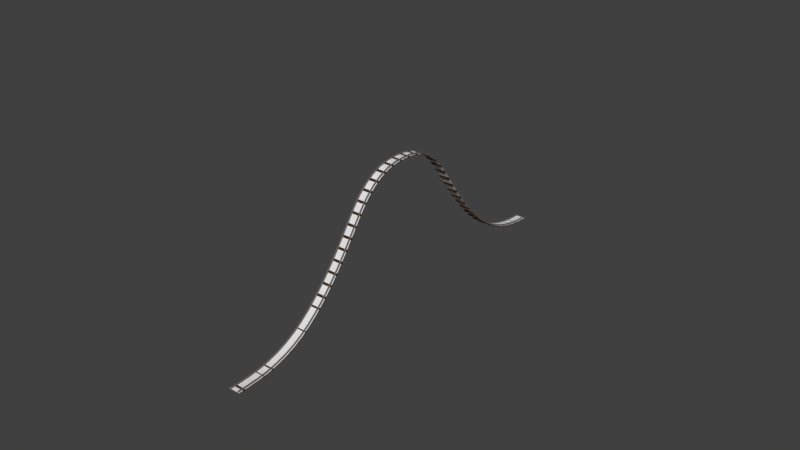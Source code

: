 # Source: start_hill_h_20m.blend  (saved by Blender 2.79.0; exported with 4.5.12 LTS)
import bpy
from mathutils import Matrix  # noqa: F401  (used for matrix-valued properties, if any)

bpy.ops.wm.read_factory_settings(use_empty=True)
scene = bpy.context.scene
scene.name = 'Scene'

# ---- collections
col_collection_1 = bpy.data.collections.new('Collection 1'); scene.collection.children.link(col_collection_1)

# ---- materials (node trees are filled in below, after node groups)
mat_wood = bpy.data.materials.new('wood')
mat_wood.alpha_threshold = 0.0
mat_wood.use_transparent_shadow = False
mat_wood.diffuse_color = (0.04955, 0.02472, 0.01089, 1.0)
mat_wood.roughness = 0.5
mat_wood.specular_intensity = 0.2322
mat_metal = bpy.data.materials.new('metal')
mat_metal.alpha_threshold = 0.0
mat_metal.use_transparent_shadow = False
mat_metal.diffuse_color = (0.1424, 0.1277, 0.1223, 1.0)
mat_metal.roughness = 0.5
mat_metal.specular_intensity = 0.3562

# ---- material node trees

# ---- world
world_world = bpy.data.worlds.new('World'); scene.world = world_world
world_world.color = (0.05088, 0.05088, 0.05088)
world_world.use_sun_shadow = False
world_world.sun_shadow_jitter_overblur = 0.0
world_world.cycles.sampling_method = 'MANUAL'

# ---- meshes
me_plane_161 = bpy.data.meshes.new('Plane.161')
me_plane_161.from_pydata([(0.8079, -0.8024, 0.09607), (0.8079, 0.8024, -0.09607), (-0.8079, -0.8024, 0.09607), (-0.8079, 0.8024, -0.09607)], [], [(0, 1, 3, 2)])
me_plane_161.use_remesh_preserve_volume = False
me_plane_161.use_remesh_preserve_attributes = False
me_plane_161.use_mirror_vertex_groups = False
me_plane_161.update()
me_plane_160 = bpy.data.meshes.new('Plane.160')
me_plane_160.from_pydata([(0.8079, -0.7905, 0.1675), (0.8079, 0.7905, -0.1675), (-0.8079, -0.7905, 0.1675), (-0.8079, 0.7905, -0.1675)], [], [(0, 1, 3, 2)])
me_plane_160.use_remesh_preserve_volume = False
me_plane_160.use_remesh_preserve_attributes = False
me_plane_160.use_mirror_vertex_groups = False
me_plane_160.update()
me_plane_159 = bpy.data.meshes.new('Plane.159')
me_plane_159.from_pydata([(0.8079, -0.7715, 0.2398), (0.8079, 0.7715, -0.2398), (-0.8079, -0.7715, 0.2398), (-0.8079, 0.7715, -0.2398)], [], [(0, 1, 3, 2)])
me_plane_159.use_remesh_preserve_volume = False
me_plane_159.use_remesh_preserve_attributes = False
me_plane_159.use_mirror_vertex_groups = False
me_plane_159.update()
me_plane_158 = bpy.data.meshes.new('Plane.158')
me_plane_158.from_pydata([(0.8079, -0.7426, 0.3173), (0.8079, 0.7426, -0.3173), (-0.8079, -0.7426, 0.3173), (-0.8079, 0.7426, -0.3173)], [], [(0, 1, 3, 2)])
me_plane_158.use_remesh_preserve_volume = False
me_plane_158.use_remesh_preserve_attributes = False
me_plane_158.use_mirror_vertex_groups = False
me_plane_158.update()
me_plane_157 = bpy.data.meshes.new('Plane.157')
me_plane_157.from_pydata([(0.8079, -0.7107, 0.3843), (0.8079, 0.7107, -0.3843), (-0.8079, -0.7107, 0.3843), (-0.8079, 0.7107, -0.3843)], [], [(0, 1, 3, 2)])
me_plane_157.use_remesh_preserve_volume = False
me_plane_157.use_remesh_preserve_attributes = False
me_plane_157.use_mirror_vertex_groups = False
me_plane_157.update()
me_plane_156 = bpy.data.meshes.new('Plane.156')
me_plane_156.from_pydata([(0.8079, -0.6684, 0.4542), (0.8079, 0.6684, -0.4542), (-0.8079, -0.6684, 0.4542), (-0.8079, 0.6684, -0.4542)], [], [(0, 1, 3, 2)])
me_plane_156.use_remesh_preserve_volume = False
me_plane_156.use_remesh_preserve_attributes = False
me_plane_156.use_mirror_vertex_groups = False
me_plane_156.update()
me_plane_155 = bpy.data.meshes.new('Plane.155')
me_plane_155.from_pydata([(0.8079, -0.6309, 0.5049), (0.8079, 0.6309, -0.5049), (-0.8079, -0.6309, 0.5049), (-0.8079, 0.6309, -0.5049)], [], [(0, 1, 3, 2)])
me_plane_155.use_remesh_preserve_volume = False
me_plane_155.use_remesh_preserve_attributes = False
me_plane_155.use_mirror_vertex_groups = False
me_plane_155.update()
me_plane_154 = bpy.data.meshes.new('Plane.154')
me_plane_154.from_pydata([(0.8079, -0.5964, 0.5452), (0.8079, 0.5964, -0.5452), (-0.8079, -0.5964, 0.5452), (-0.8079, 0.5964, -0.5452)], [], [(0, 1, 3, 2)])
me_plane_154.use_remesh_preserve_volume = False
me_plane_154.use_remesh_preserve_attributes = False
me_plane_154.use_mirror_vertex_groups = False
me_plane_154.update()
me_plane_153 = bpy.data.meshes.new('Plane.153')
me_plane_153.from_pydata([(0.8079, -0.5661, 0.5767), (0.8079, 0.5661, -0.5767), (-0.8079, -0.5661, 0.5767), (-0.8079, 0.5661, -0.5767)], [], [(0, 1, 3, 2)])
me_plane_153.use_remesh_preserve_volume = False
me_plane_153.use_remesh_preserve_attributes = False
me_plane_153.use_mirror_vertex_groups = False
me_plane_153.update()
me_plane_152 = bpy.data.meshes.new('Plane.152')
me_plane_152.from_pydata([(0.8079, -0.5371, 0.6037), (0.8079, 0.5371, -0.6037), (-0.8079, -0.5371, 0.6037), (-0.8079, 0.5371, -0.6037)], [], [(0, 1, 3, 2)])
me_plane_152.use_remesh_preserve_volume = False
me_plane_152.use_remesh_preserve_attributes = False
me_plane_152.use_mirror_vertex_groups = False
me_plane_152.update()
me_plane_151 = bpy.data.meshes.new('Plane.151')
me_plane_151.from_pydata([(0.8079, -0.5144, 0.6232), (0.8079, 0.5144, -0.6232), (-0.8079, -0.5144, 0.6232), (-0.8079, 0.5144, -0.6232)], [], [(0, 1, 3, 2)])
me_plane_151.use_remesh_preserve_volume = False
me_plane_151.use_remesh_preserve_attributes = False
me_plane_151.use_mirror_vertex_groups = False
me_plane_151.update()
me_plane_150 = bpy.data.meshes.new('Plane.150')
me_plane_150.from_pydata([(0.8079, -0.4892, 0.6431), (0.8079, 0.4892, -0.6431), (-0.8079, -0.4892, 0.6431), (-0.8079, 0.4892, -0.6431)], [], [(0, 1, 3, 2)])
me_plane_150.use_remesh_preserve_volume = False
me_plane_150.use_remesh_preserve_attributes = False
me_plane_150.use_mirror_vertex_groups = False
me_plane_150.update()
me_plane_149 = bpy.data.meshes.new('Plane.149')
me_plane_149.from_pydata([(0.8079, -0.4745, 0.654), (0.8079, 0.4745, -0.654), (-0.8079, -0.4745, 0.654), (-0.8079, 0.4745, -0.654)], [], [(0, 1, 3, 2)])
me_plane_149.use_remesh_preserve_volume = False
me_plane_149.use_remesh_preserve_attributes = False
me_plane_149.use_mirror_vertex_groups = False
me_plane_149.update()
me_plane_148 = bpy.data.meshes.new('Plane.148')
me_plane_148.from_pydata([(0.8079, -0.4633, 0.662), (0.8079, 0.4633, -0.662), (-0.8079, -0.4633, 0.662), (-0.8079, 0.4633, -0.662)], [], [(0, 1, 3, 2)])
me_plane_148.use_remesh_preserve_volume = False
me_plane_148.use_remesh_preserve_attributes = False
me_plane_148.use_mirror_vertex_groups = False
me_plane_148.update()
me_plane_147 = bpy.data.meshes.new('Plane.147')
me_plane_147.from_pydata([(0.8079, -0.4617, 0.6629), (0.8079, 0.4617, -0.6629), (-0.8079, -0.4617, 0.6629), (-0.8079, 0.4617, -0.6629)], [], [(0, 1, 3, 2)])
me_plane_147.use_remesh_preserve_volume = False
me_plane_147.use_remesh_preserve_attributes = False
me_plane_147.use_mirror_vertex_groups = False
me_plane_147.update()
me_plane_146 = bpy.data.meshes.new('Plane.146')
me_plane_146.from_pydata([(0.8079, -0.4757, 0.6524), (0.8079, 0.4757, -0.6524), (-0.8079, -0.4757, 0.6524), (-0.8079, 0.4757, -0.6524)], [], [(0, 1, 3, 2)])
me_plane_146.use_remesh_preserve_volume = False
me_plane_146.use_remesh_preserve_attributes = False
me_plane_146.use_mirror_vertex_groups = False
me_plane_146.update()
me_plane_145 = bpy.data.meshes.new('Plane.145')
me_plane_145.from_pydata([(0.8079, -0.5217, 0.6146), (0.8079, 0.5217, -0.6145), (-0.8079, -0.5217, 0.6145), (-0.8079, 0.5217, -0.6145)], [], [(0, 1, 3, 2)])
me_plane_145.use_remesh_preserve_volume = False
me_plane_145.use_remesh_preserve_attributes = False
me_plane_145.use_mirror_vertex_groups = False
me_plane_145.update()
me_plane_144 = bpy.data.meshes.new('Plane.144')
me_plane_144.from_pydata([(0.8079, -0.5902, 0.5483), (0.8079, 0.5902, -0.5483), (-0.8079, -0.5902, 0.5483), (-0.8079, 0.5902, -0.5483)], [], [(0, 1, 3, 2)])
me_plane_144.use_remesh_preserve_volume = False
me_plane_144.use_remesh_preserve_attributes = False
me_plane_144.use_mirror_vertex_groups = False
me_plane_144.update()
me_plane_143 = bpy.data.meshes.new('Plane.143')
me_plane_143.from_pydata([(0.8079, -0.6671, 0.4491), (0.8079, 0.6671, -0.4491), (-0.8079, -0.6671, 0.4491), (-0.8079, 0.6671, -0.4491)], [], [(0, 1, 3, 2)])
me_plane_143.use_remesh_preserve_volume = False
me_plane_143.use_remesh_preserve_attributes = False
me_plane_143.use_mirror_vertex_groups = False
me_plane_143.update()
me_plane_142 = bpy.data.meshes.new('Plane.142')
me_plane_142.from_pydata([(0.8079, -0.7361, 0.3228), (0.8079, 0.7361, -0.3228), (-0.8079, -0.7361, 0.3228), (-0.8079, 0.7361, -0.3228)], [], [(0, 1, 3, 2)])
me_plane_142.use_remesh_preserve_volume = False
me_plane_142.use_remesh_preserve_attributes = False
me_plane_142.use_mirror_vertex_groups = False
me_plane_142.update()
me_plane_141 = bpy.data.meshes.new('Plane.141')
me_plane_141.from_pydata([(0.8079, -0.7868, 0.1668), (0.8079, 0.7868, -0.1668), (-0.8079, -0.7868, 0.1668), (-0.8079, 0.7868, -0.1668)], [], [(0, 1, 3, 2)])
me_plane_141.use_remesh_preserve_volume = False
me_plane_141.use_remesh_preserve_attributes = False
me_plane_141.use_mirror_vertex_groups = False
me_plane_141.update()
me_plane_140 = bpy.data.meshes.new('Plane.140')
me_plane_140.from_pydata([(0.8079, -0.8041, 0.05527), (0.8079, 0.8041, -0.05527), (-0.8079, -0.8041, 0.05527), (-0.8079, 0.8041, -0.05527)], [], [(0, 1, 3, 2)])
me_plane_140.use_remesh_preserve_volume = False
me_plane_140.use_remesh_preserve_attributes = False
me_plane_140.use_mirror_vertex_groups = False
me_plane_140.update()
me_plane_139 = bpy.data.meshes.new('Plane.139')
me_plane_139.from_pydata([(0.8079, -0.8042, -0.05247), (0.8079, 0.8042, 0.05247), (-0.8079, -0.8042, -0.05247), (-0.8079, 0.8042, 0.05247)], [], [(0, 1, 3, 2)])
me_plane_139.use_remesh_preserve_volume = False
me_plane_139.use_remesh_preserve_attributes = False
me_plane_139.use_mirror_vertex_groups = False
me_plane_139.update()
me_plane_138 = bpy.data.meshes.new('Plane.138')
me_plane_138.from_pydata([(0.8079, -0.7882, -0.1612), (0.8079, 0.7882, 0.1612), (-0.8079, -0.7882, -0.1612), (-0.8079, 0.7882, 0.1612)], [], [(0, 1, 3, 2)])
me_plane_138.use_remesh_preserve_volume = False
me_plane_138.use_remesh_preserve_attributes = False
me_plane_138.use_mirror_vertex_groups = False
me_plane_138.update()
me_plane_137 = bpy.data.meshes.new('Plane.137')
me_plane_137.from_pydata([(0.8079, -0.7373, -0.3201), (0.8079, 0.7373, 0.3201), (-0.8079, -0.7373, -0.3201), (-0.8079, 0.7373, 0.3201)], [], [(0, 1, 3, 2)])
me_plane_137.use_remesh_preserve_volume = False
me_plane_137.use_remesh_preserve_attributes = False
me_plane_137.use_mirror_vertex_groups = False
me_plane_137.update()
me_plane_136 = bpy.data.meshes.new('Plane.136')
me_plane_136.from_pydata([(0.8079, -0.67, -0.4448), (0.8079, 0.67, 0.4448), (-0.8079, -0.67, -0.4448), (-0.8079, 0.67, 0.4448)], [], [(0, 1, 3, 2)])
me_plane_136.use_remesh_preserve_volume = False
me_plane_136.use_remesh_preserve_attributes = False
me_plane_136.use_mirror_vertex_groups = False
me_plane_136.update()
me_plane_135 = bpy.data.meshes.new('Plane.135')
me_plane_135.from_pydata([(0.8079, -0.5916, -0.5469), (0.8079, 0.5916, 0.5469), (-0.8079, -0.5916, -0.5469), (-0.8079, 0.5916, 0.5469)], [], [(0, 1, 3, 2)])
me_plane_135.use_remesh_preserve_volume = False
me_plane_135.use_remesh_preserve_attributes = False
me_plane_135.use_mirror_vertex_groups = False
me_plane_135.update()
me_plane_134 = bpy.data.meshes.new('Plane.134')
me_plane_134.from_pydata([(0.8079, -0.524, -0.6125), (0.8079, 0.524, 0.6125), (-0.8079, -0.524, -0.6125), (-0.8079, 0.524, 0.6125)], [], [(0, 1, 3, 2)])
me_plane_134.use_remesh_preserve_volume = False
me_plane_134.use_remesh_preserve_attributes = False
me_plane_134.use_mirror_vertex_groups = False
me_plane_134.update()
me_plane_133 = bpy.data.meshes.new('Plane.133')
me_plane_133.from_pydata([(0.8079, -0.4762, -0.6521), (0.8079, 0.4762, 0.6521), (-0.8079, -0.4762, -0.6521), (-0.8079, 0.4762, 0.6521)], [], [(0, 1, 3, 2)])
me_plane_133.use_remesh_preserve_volume = False
me_plane_133.use_remesh_preserve_attributes = False
me_plane_133.use_mirror_vertex_groups = False
me_plane_133.update()
me_plane_132 = bpy.data.meshes.new('Plane.132')
me_plane_132.from_pydata([(0.8079, -0.4618, -0.6628), (0.8079, 0.4618, 0.6628), (-0.8079, -0.4618, -0.6628), (-0.8079, 0.4618, 0.6628)], [], [(0, 1, 3, 2)])
me_plane_132.use_remesh_preserve_volume = False
me_plane_132.use_remesh_preserve_attributes = False
me_plane_132.use_mirror_vertex_groups = False
me_plane_132.update()
me_plane_131 = bpy.data.meshes.new('Plane.131')
me_plane_131.from_pydata([(0.8079, -0.4631, -0.6621), (0.8079, 0.4631, 0.6621), (-0.8079, -0.4631, -0.6621), (-0.8079, 0.4631, 0.6621)], [], [(0, 1, 3, 2)])
me_plane_131.use_remesh_preserve_volume = False
me_plane_131.use_remesh_preserve_attributes = False
me_plane_131.use_mirror_vertex_groups = False
me_plane_131.update()
me_plane_130 = bpy.data.meshes.new('Plane.130')
me_plane_130.from_pydata([(0.8079, -0.474, -0.6544), (0.8079, 0.474, 0.6544), (-0.8079, -0.474, -0.6544), (-0.8079, 0.474, 0.6544)], [], [(0, 1, 3, 2)])
me_plane_130.use_remesh_preserve_volume = False
me_plane_130.use_remesh_preserve_attributes = False
me_plane_130.use_mirror_vertex_groups = False
me_plane_130.update()
me_plane_129 = bpy.data.meshes.new('Plane.129')
me_plane_129.from_pydata([(0.8079, -0.4889, -0.6434), (0.8079, 0.4889, 0.6434), (-0.8079, -0.4889, -0.6434), (-0.8079, 0.4889, 0.6434)], [], [(0, 1, 3, 2)])
me_plane_129.use_remesh_preserve_volume = False
me_plane_129.use_remesh_preserve_attributes = False
me_plane_129.use_mirror_vertex_groups = False
me_plane_129.update()
me_plane_128 = bpy.data.meshes.new('Plane.128')
me_plane_128.from_pydata([(0.8079, -0.5134, -0.624), (0.8079, 0.5134, 0.624), (-0.8079, -0.5134, -0.624), (-0.8079, 0.5134, 0.624)], [], [(0, 1, 3, 2)])
me_plane_128.use_remesh_preserve_volume = False
me_plane_128.use_remesh_preserve_attributes = False
me_plane_128.use_mirror_vertex_groups = False
me_plane_128.update()
me_plane_127 = bpy.data.meshes.new('Plane.127')
me_plane_127.from_pydata([(0.8079, -0.5367, -0.6041), (0.8079, 0.5367, 0.6041), (-0.8079, -0.5367, -0.6041), (-0.8079, 0.5367, 0.6041)], [], [(0, 1, 3, 2)])
me_plane_127.use_remesh_preserve_volume = False
me_plane_127.use_remesh_preserve_attributes = False
me_plane_127.use_mirror_vertex_groups = False
me_plane_127.update()
me_plane_126 = bpy.data.meshes.new('Plane.126')
me_plane_126.from_pydata([(0.8079, -0.5648, -0.5779), (0.8079, 0.5648, 0.5779), (-0.8079, -0.5648, -0.5779), (-0.8079, 0.5648, 0.5779)], [], [(0, 1, 3, 2)])
me_plane_126.use_remesh_preserve_volume = False
me_plane_126.use_remesh_preserve_attributes = False
me_plane_126.use_mirror_vertex_groups = False
me_plane_126.update()
me_plane_125 = bpy.data.meshes.new('Plane.125')
me_plane_125.from_pydata([(0.8079, -0.5957, -0.546), (0.8079, 0.5957, 0.546), (-0.8079, -0.5957, -0.546), (-0.8079, 0.5957, 0.546)], [], [(0, 1, 3, 2)])
me_plane_125.use_remesh_preserve_volume = False
me_plane_125.use_remesh_preserve_attributes = False
me_plane_125.use_mirror_vertex_groups = False
me_plane_125.update()
me_plane_124 = bpy.data.meshes.new('Plane.124')
me_plane_124.from_pydata([(0.8079, -0.6299, -0.5062), (0.8079, 0.6299, 0.5062), (-0.8079, -0.6299, -0.5062), (-0.8079, 0.6299, 0.5062)], [], [(0, 1, 3, 2)])
me_plane_124.use_remesh_preserve_volume = False
me_plane_124.use_remesh_preserve_attributes = False
me_plane_124.use_mirror_vertex_groups = False
me_plane_124.update()
me_plane_123 = bpy.data.meshes.new('Plane.123')
me_plane_123.from_pydata([(0.8079, -0.6667, -0.4567), (0.8079, 0.6667, 0.4567), (-0.8079, -0.6667, -0.4567), (-0.8079, 0.6667, 0.4567)], [], [(0, 1, 3, 2)])
me_plane_123.use_remesh_preserve_volume = False
me_plane_123.use_remesh_preserve_attributes = False
me_plane_123.use_mirror_vertex_groups = False
me_plane_123.update()
me_plane_122 = bpy.data.meshes.new('Plane.122')
me_plane_122.from_pydata([(0.8079, -0.71, -0.3856), (0.8079, 0.71, 0.3856), (-0.8079, -0.71, -0.3856), (-0.8079, 0.71, 0.3856)], [], [(0, 1, 3, 2)])
me_plane_122.use_remesh_preserve_volume = False
me_plane_122.use_remesh_preserve_attributes = False
me_plane_122.use_mirror_vertex_groups = False
me_plane_122.update()
me_plane_121 = bpy.data.meshes.new('Plane.121')
me_plane_121.from_pydata([(0.8079, -0.7415, -0.3201), (0.8079, 0.7415, 0.3201), (-0.8079, -0.7415, -0.3201), (-0.8079, 0.7415, 0.3201)], [], [(0, 1, 3, 2)])
me_plane_121.use_remesh_preserve_volume = False
me_plane_121.use_remesh_preserve_attributes = False
me_plane_121.use_mirror_vertex_groups = False
me_plane_121.update()
me_plane_120 = bpy.data.meshes.new('Plane.120')
me_plane_120.from_pydata([(0.8079, -0.771, -0.2412), (0.8079, 0.771, 0.2412), (-0.8079, -0.771, -0.2412), (-0.8079, 0.771, 0.2412)], [], [(0, 1, 3, 2)])
me_plane_120.use_remesh_preserve_volume = False
me_plane_120.use_remesh_preserve_attributes = False
me_plane_120.use_mirror_vertex_groups = False
me_plane_120.update()
me_plane_119 = bpy.data.meshes.new('Plane.119')
me_plane_119.from_pydata([(0.8079, -0.7899, -0.1704), (0.8079, 0.7899, 0.1704), (-0.8079, -0.7899, -0.1704), (-0.8079, 0.7899, 0.1704)], [], [(0, 1, 3, 2)])
me_plane_119.use_remesh_preserve_volume = False
me_plane_119.use_remesh_preserve_attributes = False
me_plane_119.use_mirror_vertex_groups = False
me_plane_119.update()
me_plane_118 = bpy.data.meshes.new('Plane.118')
me_plane_118.from_pydata([(0.8079, -0.8022, -0.09715), (0.8079, 0.8022, 0.09715), (-0.8079, -0.8022, -0.09715), (-0.8079, 0.8022, 0.09715)], [], [(0, 1, 3, 2)])
me_plane_118.use_remesh_preserve_volume = False
me_plane_118.use_remesh_preserve_attributes = False
me_plane_118.use_mirror_vertex_groups = False
me_plane_118.update()
me_plane_117 = bpy.data.meshes.new('Plane.117')
me_plane_117.from_pydata([(0.8079, -0.8066, -0.04792), (0.8079, 0.8066, 0.04792), (-0.8079, -0.8066, -0.04792), (-0.8079, 0.8066, 0.04792)], [], [(0, 1, 3, 2)])
me_plane_117.use_remesh_preserve_volume = False
me_plane_117.use_remesh_preserve_attributes = False
me_plane_117.use_mirror_vertex_groups = False
me_plane_117.update()
me_plane_116 = bpy.data.meshes.new('Plane.116')
me_plane_116.from_pydata([(0.8079, -0.8135, -0.01936), (0.8079, 0.8135, 0.01936), (-0.8079, -0.8135, -0.01936), (-0.8079, 0.8135, 0.01936)], [], [(0, 1, 3, 2)])
me_plane_116.use_remesh_preserve_volume = False
me_plane_116.use_remesh_preserve_attributes = False
me_plane_116.use_mirror_vertex_groups = False
me_plane_116.update()
me_plane_112 = bpy.data.meshes.new('Plane.112')
me_plane_112.from_pydata([(0.8079, -0.8067, 0.04622), (0.8079, 0.8067, -0.04622), (-0.8079, -0.8067, 0.04622), (-0.8079, 0.8067, -0.04622)], [], [(0, 1, 3, 2)])
me_plane_112.use_remesh_preserve_volume = False
me_plane_112.use_remesh_preserve_attributes = False
me_plane_112.use_mirror_vertex_groups = False
me_plane_112.update()
me_cube_005 = bpy.data.meshes.new('Cube.005')
me_cube_005.from_pydata([(0.1756, -0.8079, -0.1645), (0.1756, -0.8079, 0.001315), (-0.1756, -0.8079, -0.1645), (-0.1756, -0.8079, 0.001315), (0.1756, 0.8079, -0.1645), (0.1756, 0.8079, 0.001315), (-0.1756, 0.8079, -0.1645), (-0.1756, 0.8079, 0.001315), (0.8079, 0.6885, -0.003635), (0.8079, 0.6885, 0.1622), (0.8079, 0.5358, -0.003635), (0.8079, 0.5358, 0.1622), (-0.8079, 0.6885, -0.003635), (-0.8079, 0.6885, 0.1622), (-0.8079, 0.5358, -0.003635), (-0.8079, 0.5358, 0.1622), (0.8079, 0.6885, 0.02806), (0.8079, 0.657, 0.03937), (0.8079, 0.657, 0.1162), (0.8079, 0.6885, 0.1276), (0.8079, 0.5358, 0.1276), (0.8079, 0.5673, 0.1162), (0.8079, 0.5673, 0.03937), (0.8079, 0.5358, 0.02806), (-0.8079, 0.5358, 0.1276), (-0.8079, 0.5673, 0.1162), (-0.8079, 0.5673, 0.03937), (-0.8079, 0.5358, 0.02806), (-0.8079, 0.6885, 0.1276), (-0.8079, 0.657, 0.1162), (-0.8079, 0.657, 0.03937), (-0.8079, 0.6885, 0.02806), (0.8079, -0.5358, -0.003635), (0.8079, -0.5358, 0.1622), (0.8079, -0.6885, -0.003635), (0.8079, -0.6885, 0.1622), (-0.8079, -0.5358, -0.003635), (-0.8079, -0.5358, 0.1622), (-0.8079, -0.6885, -0.003635), (-0.8079, -0.6885, 0.1622), (0.8079, -0.5358, 0.02806), (0.8079, -0.5673, 0.03937), (0.8079, -0.5673, 0.1162), (0.8079, -0.5358, 0.1276), (0.8079, -0.6885, 0.1276), (0.8079, -0.657, 0.1162), (0.8079, -0.657, 0.03937), (0.8079, -0.6885, 0.02806), (-0.8079, -0.6885, 0.1276), (-0.8079, -0.657, 0.1162), (-0.8079, -0.657, 0.03937), (-0.8079, -0.6885, 0.02806), (-0.8079, -0.5358, 0.1276), (-0.8079, -0.5673, 0.1162), (-0.8079, -0.5673, 0.03937), (-0.8079, -0.5358, 0.02806)], [], [(0, 1, 3, 2), (2, 3, 7, 6), (6, 7, 5, 4), (4, 5, 1, 0), (2, 6, 4, 0), (7, 3, 1, 5), (19, 9, 11, 20), (20, 11, 15, 24), (24, 15, 13, 28), (28, 13, 9, 19), (10, 14, 12, 8), (15, 11, 9, 13), (12, 31, 16, 8), (31, 30, 17, 16), (30, 29, 18, 17), (29, 28, 19, 18), (14, 27, 31, 12), (27, 26, 30, 31), (26, 25, 29, 30), (25, 24, 28, 29), (10, 23, 27, 14), (23, 22, 26, 27), (22, 21, 25, 26), (21, 20, 24, 25), (8, 16, 23, 10), (16, 17, 22, 23), (17, 18, 21, 22), (18, 19, 20, 21), (43, 33, 35, 44), (44, 35, 39, 48), (48, 39, 37, 52), (52, 37, 33, 43), (34, 38, 36, 32), (39, 35, 33, 37), (36, 55, 40, 32), (55, 54, 41, 40), (54, 53, 42, 41), (53, 52, 43, 42), (38, 51, 55, 36), (51, 50, 54, 55), (50, 49, 53, 54), (49, 48, 52, 53), (34, 47, 51, 38), (47, 46, 50, 51), (46, 45, 49, 50), (45, 44, 48, 49), (32, 40, 47, 34), (40, 41, 46, 47), (41, 42, 45, 46), (42, 43, 44, 45)])
me_cube_005.polygons.foreach_set('material_index', [0, 0, 0, 0, 0, 0, 1, 1, 1, 1, 1, 1, 1, 1, 1, 1, 1, 1, 1, 1, 1, 1, 1, 1, 1, 1, 1, 1, 1, 1, 1, 1, 1, 1, 1, 1, 1, 1, 1, 1, 1, 1, 1, 1, 1, 1, 1, 1, 1, 1])
me_cube_005.materials.append(mat_wood)
me_cube_005.materials.append(mat_metal)
me_cube_005.use_remesh_preserve_volume = False
me_cube_005.use_remesh_preserve_attributes = False
me_cube_005.use_mirror_vertex_groups = False
me_cube_005.update()

# ---- curves / text
cu_beziercircle_010 = bpy.data.curves.new('BezierCircle.010', 'CURVE')
cu_beziercircle_010.dimensions = '3D'
_sp = cu_beziercircle_010.splines.new('BEZIER'); _sp.bezier_points.add(6)
_sp.bezier_points.foreach_set('co', [-8.742e-08, -3.0, -2.384e-07, -6.181e-08, -1.586, 0.5859, 3.091e-08, -0.707, 1.707, 4.371e-08, 0.0, 2.0, 3.091e-08, 0.707, 1.707, -6.181e-08, 1.586, 0.5859, -8.742e-08, 3.0, 2.384e-07])
_sp.bezier_points.foreach_set('handle_left', [-8.742e-08, -3.598, -2.384e-07, -8.028e-08, -2.008, 0.1633, 2.167e-08, -0.9183, 1.496, 4.371e-08, -0.2988, 2.0, 4.014e-08, 0.4958, 1.918, -4.334e-08, 1.163, 1.008, -8.742e-08, 2.402, 2.384e-07])
_sp.bezier_points.foreach_set('handle_right', [-8.742e-08, -2.402, -2.384e-07, -4.334e-08, -1.163, 1.008, 4.014e-08, -0.4958, 1.918, 4.371e-08, 0.2988, 2.0, 2.167e-08, 0.9183, 1.496, -8.028e-08, 2.008, 0.1633, -8.742e-08, 3.598, 2.384e-07])
_sp.order_u = 0
_sp.order_v = 0
cu_beziercircle_010.use_path = True
cu_beziercircle_010.use_path_clamp = True
cu_beziercircle_010.bevel_resolution = 0
cu_beziercircle_010.fill_mode = 'HALF'

# ---- objects
ob_waypoint_start_hill_h_20m_046 = bpy.data.objects.new('waypoint_start_hill_h_20m.046', me_plane_161)
ob_waypoint_start_hill_h_20m_045 = bpy.data.objects.new('waypoint_start_hill_h_20m.045', me_plane_160)
ob_waypoint_start_hill_h_20m_044 = bpy.data.objects.new('waypoint_start_hill_h_20m.044', me_plane_159)
ob_waypoint_start_hill_h_20m_043 = bpy.data.objects.new('waypoint_start_hill_h_20m.043', me_plane_158)
ob_waypoint_start_hill_h_20m_042 = bpy.data.objects.new('waypoint_start_hill_h_20m.042', me_plane_157)
ob_waypoint_start_hill_h_20m_041 = bpy.data.objects.new('waypoint_start_hill_h_20m.041', me_plane_156)
ob_waypoint_start_hill_h_20m_040 = bpy.data.objects.new('waypoint_start_hill_h_20m.040', me_plane_155)
ob_waypoint_start_hill_h_20m_039 = bpy.data.objects.new('waypoint_start_hill_h_20m.039', me_plane_154)
ob_waypoint_start_hill_h_20m_038 = bpy.data.objects.new('waypoint_start_hill_h_20m.038', me_plane_153)
ob_waypoint_start_hill_h_20m_037 = bpy.data.objects.new('waypoint_start_hill_h_20m.037', me_plane_152)
ob_waypoint_start_hill_h_20m_036 = bpy.data.objects.new('waypoint_start_hill_h_20m.036', me_plane_151)
ob_waypoint_start_hill_h_20m_035 = bpy.data.objects.new('waypoint_start_hill_h_20m.035', me_plane_150)
ob_waypoint_start_hill_h_20m_034 = bpy.data.objects.new('waypoint_start_hill_h_20m.034', me_plane_149)
ob_waypoint_start_hill_h_20m_033 = bpy.data.objects.new('waypoint_start_hill_h_20m.033', me_plane_148)
ob_waypoint_start_hill_h_20m_032 = bpy.data.objects.new('waypoint_start_hill_h_20m.032', me_plane_147)
ob_waypoint_start_hill_h_20m_031 = bpy.data.objects.new('waypoint_start_hill_h_20m.031', me_plane_146)
ob_waypoint_start_hill_h_20m_030 = bpy.data.objects.new('waypoint_start_hill_h_20m.030', me_plane_145)
ob_waypoint_start_hill_h_20m_029 = bpy.data.objects.new('waypoint_start_hill_h_20m.029', me_plane_144)
ob_waypoint_start_hill_h_20m_028 = bpy.data.objects.new('waypoint_start_hill_h_20m.028', me_plane_143)
ob_waypoint_start_hill_h_20m_027 = bpy.data.objects.new('waypoint_start_hill_h_20m.027', me_plane_142)
ob_waypoint_start_hill_h_20m_026 = bpy.data.objects.new('waypoint_start_hill_h_20m.026', me_plane_141)
ob_waypoint_start_hill_h_20m_025 = bpy.data.objects.new('waypoint_start_hill_h_20m.025', me_plane_140)
ob_waypoint_start_hill_h_20m_024 = bpy.data.objects.new('waypoint_start_hill_h_20m.024', me_plane_139)
ob_waypoint_start_hill_h_20m_023 = bpy.data.objects.new('waypoint_start_hill_h_20m.023', me_plane_138)
ob_waypoint_start_hill_h_20m_022 = bpy.data.objects.new('waypoint_start_hill_h_20m.022', me_plane_137)
ob_waypoint_start_hill_h_20m_021 = bpy.data.objects.new('waypoint_start_hill_h_20m.021', me_plane_136)
ob_waypoint_start_hill_h_20m_020 = bpy.data.objects.new('waypoint_start_hill_h_20m.020', me_plane_135)
ob_waypoint_start_hill_h_20m_019 = bpy.data.objects.new('waypoint_start_hill_h_20m.019', me_plane_134)
ob_waypoint_start_hill_h_20m_018 = bpy.data.objects.new('waypoint_start_hill_h_20m.018', me_plane_133)
ob_waypoint_start_hill_h_20m_017 = bpy.data.objects.new('waypoint_start_hill_h_20m.017', me_plane_132)
ob_waypoint_start_hill_h_20m_016 = bpy.data.objects.new('waypoint_start_hill_h_20m.016', me_plane_131)
ob_waypoint_start_hill_h_20m_015 = bpy.data.objects.new('waypoint_start_hill_h_20m.015', me_plane_130)
ob_waypoint_start_hill_h_20m_014 = bpy.data.objects.new('waypoint_start_hill_h_20m.014', me_plane_129)
ob_waypoint_start_hill_h_20m_013 = bpy.data.objects.new('waypoint_start_hill_h_20m.013', me_plane_128)
ob_waypoint_start_hill_h_20m_012 = bpy.data.objects.new('waypoint_start_hill_h_20m.012', me_plane_127)
ob_waypoint_start_hill_h_20m_011 = bpy.data.objects.new('waypoint_start_hill_h_20m.011', me_plane_126)
ob_waypoint_start_hill_h_20m_010 = bpy.data.objects.new('waypoint_start_hill_h_20m.010', me_plane_125)
ob_waypoint_start_hill_h_20m_009 = bpy.data.objects.new('waypoint_start_hill_h_20m.009', me_plane_124)
ob_waypoint_start_hill_h_20m_008 = bpy.data.objects.new('waypoint_start_hill_h_20m.008', me_plane_123)
ob_waypoint_start_hill_h_20m_007 = bpy.data.objects.new('waypoint_start_hill_h_20m.007', me_plane_122)
ob_waypoint_start_hill_h_20m_006 = bpy.data.objects.new('waypoint_start_hill_h_20m.006', me_plane_121)
ob_waypoint_start_hill_h_20m_005 = bpy.data.objects.new('waypoint_start_hill_h_20m.005', me_plane_120)
ob_waypoint_start_hill_h_20m_004 = bpy.data.objects.new('waypoint_start_hill_h_20m.004', me_plane_119)
ob_waypoint_start_hill_h_20m_003 = bpy.data.objects.new('waypoint_start_hill_h_20m.003', me_plane_118)
ob_waypoint_start_hill_h_20m_002 = bpy.data.objects.new('waypoint_start_hill_h_20m.002', me_plane_117)
ob_waypoint_start_hill_h_20m_001 = bpy.data.objects.new('waypoint_start_hill_h_20m.001', me_plane_116)
ob_bezier_start_hill_h_20m = bpy.data.objects.new('Bezier_start_hill_h_20m', cu_beziercircle_010)
ob_waypoint_start_hill_h_20m_000 = bpy.data.objects.new('waypoint_start_hill_h_20m.000', me_plane_112)
ob_start_hill_h_20m = bpy.data.objects.new('start_hill_h_20m', me_cube_005)

# ---- transforms, parenting, visibility, modifiers, constraints
ob_waypoint_start_hill_h_20m_046.location = (-8.941e-07, 26.82, 0.1902)
ob_waypoint_start_hill_h_20m_046.lineart.crease_threshold = 0.0
ob_waypoint_start_hill_h_20m_045.location = (-8.643e-07, 25.23, 0.4538)
ob_waypoint_start_hill_h_20m_045.lineart.crease_threshold = 0.0
ob_waypoint_start_hill_h_20m_044.location = (-8.345e-07, 23.67, 0.8611)
ob_waypoint_start_hill_h_20m_044.lineart.crease_threshold = 0.0
ob_waypoint_start_hill_h_20m_043.location = (-8.345e-07, 22.15, 1.418)
ob_waypoint_start_hill_h_20m_043.lineart.crease_threshold = 0.0
ob_waypoint_start_hill_h_20m_042.location = (-7.898e-07, 20.7, 2.12)
ob_waypoint_start_hill_h_20m_042.lineart.crease_threshold = 0.0
ob_waypoint_start_hill_h_20m_041.location = (-7.451e-07, 19.32, 2.958)
ob_waypoint_start_hill_h_20m_041.lineart.crease_threshold = 0.0
ob_waypoint_start_hill_h_20m_040.location = (-7.153e-07, 18.02, 3.917)
ob_waypoint_start_hill_h_20m_040.lineart.crease_threshold = 0.0
ob_waypoint_start_hill_h_20m_039.location = (-6.407e-07, 16.8, 4.967)
ob_waypoint_start_hill_h_20m_039.lineart.crease_threshold = 0.0
ob_waypoint_start_hill_h_20m_038.location = (-5.811e-07, 15.63, 6.089)
ob_waypoint_start_hill_h_20m_038.lineart.crease_threshold = 0.0
ob_waypoint_start_hill_h_20m_037.location = (-5.662e-07, 14.53, 7.27)
ob_waypoint_start_hill_h_20m_037.lineart.crease_threshold = 0.0
ob_waypoint_start_hill_h_20m_036.location = (-4.47e-07, 13.48, 8.497)
ob_waypoint_start_hill_h_20m_036.lineart.crease_threshold = 0.0
ob_waypoint_start_hill_h_20m_035.location = (-3.427e-07, 12.47, 9.763)
ob_waypoint_start_hill_h_20m_035.lineart.crease_threshold = 0.0
ob_waypoint_start_hill_h_20m_034.location = (-2.235e-07, 11.51, 11.06)
ob_waypoint_start_hill_h_20m_034.lineart.crease_threshold = 0.0
ob_waypoint_start_hill_h_20m_033.location = (-1.192e-07, 10.57, 12.38)
ob_waypoint_start_hill_h_20m_033.lineart.crease_threshold = 0.0
ob_waypoint_start_hill_h_20m_032.location = (-1.49e-08, 9.649, 13.7)
ob_waypoint_start_hill_h_20m_032.lineart.crease_threshold = 0.0
ob_waypoint_start_hill_h_20m_031.location = (1.49e-07, 8.711, 15.02)
ob_waypoint_start_hill_h_20m_031.lineart.crease_threshold = 0.0
ob_waypoint_start_hill_h_20m_030.location = (2.831e-07, 7.714, 16.28)
ob_waypoint_start_hill_h_20m_030.lineart.crease_threshold = 0.0
ob_waypoint_start_hill_h_20m_029.location = (3.129e-07, 6.602, 17.45)
ob_waypoint_start_hill_h_20m_029.lineart.crease_threshold = 0.0
ob_waypoint_start_hill_h_20m_028.location = (3.576e-07, 5.345, 18.44)
ob_waypoint_start_hill_h_20m_028.lineart.crease_threshold = 0.0
ob_waypoint_start_hill_h_20m_027.location = (4.023e-07, 3.941, 19.22)
ob_waypoint_start_hill_h_20m_027.lineart.crease_threshold = 0.0
ob_waypoint_start_hill_h_20m_026.location = (4.172e-07, 2.419, 19.71)
ob_waypoint_start_hill_h_20m_026.lineart.crease_threshold = 0.0
ob_waypoint_start_hill_h_20m_025.location = (4.47e-07, 0.8277, 19.93)
ob_waypoint_start_hill_h_20m_025.lineart.crease_threshold = 0.0
ob_waypoint_start_hill_h_20m_024.location = (4.47e-07, -0.7805, 19.93)
ob_waypoint_start_hill_h_20m_024.lineart.crease_threshold = 0.0
ob_waypoint_start_hill_h_20m_023.location = (4.47e-07, -2.373, 19.72)
ob_waypoint_start_hill_h_20m_023.lineart.crease_threshold = 0.0
ob_waypoint_start_hill_h_20m_022.location = (4.172e-07, -3.898, 19.24)
ob_waypoint_start_hill_h_20m_022.lineart.crease_threshold = 0.0
ob_waypoint_start_hill_h_20m_021.location = (3.725e-07, -5.306, 18.47)
ob_waypoint_start_hill_h_20m_021.lineart.crease_threshold = 0.0
ob_waypoint_start_hill_h_20m_020.location = (3.427e-07, -6.567, 17.48)
ob_waypoint_start_hill_h_20m_020.lineart.crease_threshold = 0.0
ob_waypoint_start_hill_h_20m_019.location = (2.384e-07, -7.683, 16.32)
ob_waypoint_start_hill_h_20m_019.lineart.crease_threshold = 0.0
ob_waypoint_start_hill_h_20m_018.location = (1.49e-07, -8.683, 15.05)
ob_waypoint_start_hill_h_20m_018.lineart.crease_threshold = 0.0
ob_waypoint_start_hill_h_20m_017.location = (2.98e-08, -9.621, 13.74)
ob_waypoint_start_hill_h_20m_017.lineart.crease_threshold = 0.0
ob_waypoint_start_hill_h_20m_016.location = (-5.96e-08, -10.55, 12.42)
ob_waypoint_start_hill_h_20m_016.lineart.crease_threshold = 0.0
ob_waypoint_start_hill_h_20m_015.location = (-1.788e-07, -11.48, 11.1)
ob_waypoint_start_hill_h_20m_015.lineart.crease_threshold = 0.0
ob_waypoint_start_hill_h_20m_014.location = (-3.427e-07, -12.45, 9.801)
ob_waypoint_start_hill_h_20m_014.lineart.crease_threshold = 0.0
ob_waypoint_start_hill_h_20m_013.location = (-4.619e-07, -13.45, 8.534)
ob_waypoint_start_hill_h_20m_013.lineart.crease_threshold = 0.0
ob_waypoint_start_hill_h_20m_012.location = (-5.364e-07, -14.5, 7.305)
ob_waypoint_start_hill_h_20m_012.lineart.crease_threshold = 0.0
ob_waypoint_start_hill_h_20m_011.location = (-5.96e-07, -15.6, 6.123)
ob_waypoint_start_hill_h_20m_011.lineart.crease_threshold = 0.0
ob_waypoint_start_hill_h_20m_010.location = (-6.407e-07, -16.76, 4.999)
ob_waypoint_start_hill_h_20m_010.lineart.crease_threshold = 0.0
ob_waypoint_start_hill_h_20m_009.location = (-7.302e-07, -17.99, 3.947)
ob_waypoint_start_hill_h_20m_009.lineart.crease_threshold = 0.0
ob_waypoint_start_hill_h_20m_008.location = (-7.6e-07, -19.28, 2.984)
ob_waypoint_start_hill_h_20m_008.lineart.crease_threshold = 0.0
ob_waypoint_start_hill_h_20m_007.location = (-8.047e-07, -20.66, 2.142)
ob_waypoint_start_hill_h_20m_007.lineart.crease_threshold = 0.0
ob_waypoint_start_hill_h_20m_006.location = (-8.345e-07, -22.11, 1.436)
ob_waypoint_start_hill_h_20m_006.lineart.crease_threshold = 0.0
ob_waypoint_start_hill_h_20m_005.location = (-8.345e-07, -23.62, 0.875)
ob_waypoint_start_hill_h_20m_005.lineart.crease_threshold = 0.0
ob_waypoint_start_hill_h_20m_004.location = (-8.494e-07, -25.18, 0.4634)
ob_waypoint_start_hill_h_20m_004.lineart.crease_threshold = 0.0
ob_waypoint_start_hill_h_20m_003.location = (-8.643e-07, -26.78, 0.1958)
ob_waypoint_start_hill_h_20m_003.lineart.crease_threshold = 0.0
ob_waypoint_start_hill_h_20m_002.location = (-8.941e-07, -28.39, 0.05077)
ob_waypoint_start_hill_h_20m_002.lineart.crease_threshold = 0.0
ob_waypoint_start_hill_h_20m_001.location = (-8.792e-07, -30.01, -0.01651)
ob_waypoint_start_hill_h_20m_001.lineart.crease_threshold = 0.0
ob_bezier_start_hill_h_20m.location = (0.0, 0.0, 0.0)
ob_bezier_start_hill_h_20m.scale = (10.0, 10.0, 10.0)
ob_bezier_start_hill_h_20m.lineart.crease_threshold = 0.0
ob_waypoint_start_hill_h_20m_000.location = (-8.792e-07, 28.43, 0.04794)
ob_waypoint_start_hill_h_20m_000.lineart.crease_threshold = 0.0
ob_start_hill_h_20m.location = (0.0, 0.0, 0.0)
ob_start_hill_h_20m.scale = (1.0, 1.0, 1.0)
ob_start_hill_h_20m.lineart.crease_threshold = 0.0
_m = ob_start_hill_h_20m.modifiers.new('Array', 'ARRAY')
_m.fit_type = 'FIT_CURVE'
_m.curve = ob_bezier_start_hill_h_20m
_m.constant_offset_displace = (0.7, 0.0, 0.0)
_m = ob_start_hill_h_20m.modifiers.new('Curve', 'CURVE')
_m.object = ob_bezier_start_hill_h_20m

# ---- collection membership
col_collection_1.objects.link(ob_waypoint_start_hill_h_20m_046)
col_collection_1.objects.link(ob_waypoint_start_hill_h_20m_045)
col_collection_1.objects.link(ob_waypoint_start_hill_h_20m_044)
col_collection_1.objects.link(ob_waypoint_start_hill_h_20m_043)
col_collection_1.objects.link(ob_waypoint_start_hill_h_20m_042)
col_collection_1.objects.link(ob_waypoint_start_hill_h_20m_041)
col_collection_1.objects.link(ob_waypoint_start_hill_h_20m_040)
col_collection_1.objects.link(ob_waypoint_start_hill_h_20m_039)
col_collection_1.objects.link(ob_waypoint_start_hill_h_20m_038)
col_collection_1.objects.link(ob_waypoint_start_hill_h_20m_037)
col_collection_1.objects.link(ob_waypoint_start_hill_h_20m_036)
col_collection_1.objects.link(ob_waypoint_start_hill_h_20m_035)
col_collection_1.objects.link(ob_waypoint_start_hill_h_20m_034)
col_collection_1.objects.link(ob_waypoint_start_hill_h_20m_033)
col_collection_1.objects.link(ob_waypoint_start_hill_h_20m_032)
col_collection_1.objects.link(ob_waypoint_start_hill_h_20m_031)
col_collection_1.objects.link(ob_waypoint_start_hill_h_20m_030)
col_collection_1.objects.link(ob_waypoint_start_hill_h_20m_029)
col_collection_1.objects.link(ob_waypoint_start_hill_h_20m_028)
col_collection_1.objects.link(ob_waypoint_start_hill_h_20m_027)
col_collection_1.objects.link(ob_waypoint_start_hill_h_20m_026)
col_collection_1.objects.link(ob_waypoint_start_hill_h_20m_025)
col_collection_1.objects.link(ob_waypoint_start_hill_h_20m_024)
col_collection_1.objects.link(ob_waypoint_start_hill_h_20m_023)
col_collection_1.objects.link(ob_waypoint_start_hill_h_20m_022)
col_collection_1.objects.link(ob_waypoint_start_hill_h_20m_021)
col_collection_1.objects.link(ob_waypoint_start_hill_h_20m_020)
col_collection_1.objects.link(ob_waypoint_start_hill_h_20m_019)
col_collection_1.objects.link(ob_waypoint_start_hill_h_20m_018)
col_collection_1.objects.link(ob_waypoint_start_hill_h_20m_017)
col_collection_1.objects.link(ob_waypoint_start_hill_h_20m_016)
col_collection_1.objects.link(ob_waypoint_start_hill_h_20m_015)
col_collection_1.objects.link(ob_waypoint_start_hill_h_20m_014)
col_collection_1.objects.link(ob_waypoint_start_hill_h_20m_013)
col_collection_1.objects.link(ob_waypoint_start_hill_h_20m_012)
col_collection_1.objects.link(ob_waypoint_start_hill_h_20m_011)
col_collection_1.objects.link(ob_waypoint_start_hill_h_20m_010)
col_collection_1.objects.link(ob_waypoint_start_hill_h_20m_009)
col_collection_1.objects.link(ob_waypoint_start_hill_h_20m_008)
col_collection_1.objects.link(ob_waypoint_start_hill_h_20m_007)
col_collection_1.objects.link(ob_waypoint_start_hill_h_20m_006)
col_collection_1.objects.link(ob_waypoint_start_hill_h_20m_005)
col_collection_1.objects.link(ob_waypoint_start_hill_h_20m_004)
col_collection_1.objects.link(ob_waypoint_start_hill_h_20m_003)
col_collection_1.objects.link(ob_waypoint_start_hill_h_20m_002)
col_collection_1.objects.link(ob_waypoint_start_hill_h_20m_001)
col_collection_1.objects.link(ob_bezier_start_hill_h_20m)
col_collection_1.objects.link(ob_waypoint_start_hill_h_20m_000)
col_collection_1.objects.link(ob_start_hill_h_20m)

# ---- scene / render settings (as saved in the file)
scene.frame_start = 1; scene.frame_end = 250; scene.frame_set(0)
scene.render.engine = 'BLENDER_EEVEE_NEXT'
scene.render.resolution_percentage = 50
scene.render.dither_intensity = 0.0
scene.cycles.use_denoising = False
scene.cycles.samples = 128
scene.cycles.sampling_pattern = 'TABULATED_SOBOL'
scene.cycles.use_adaptive_sampling = False
scene.cycles.use_light_tree = False
scene.cycles.blur_glossy = 0.0
scene.cycles.sample_clamp_indirect = 0.0
scene.view_settings.view_transform = 'Standard'
bpy.context.view_layer.update()

# ---- added for rendering (the .blend has no active camera and no usable light): camera, sun
cam_auto = bpy.data.cameras.new('AutoCamera')
cam_auto.lens = 50.0
cam_auto.sensor_width = 36.0
cam_auto.clip_end = 1488.2
ob_auto_camera = bpy.data.objects.new('AutoCamera', cam_auto)
scene.collection.objects.link(ob_auto_camera)
ob_auto_camera.location = (84.7982, -101.758, 77.8386)
ob_auto_camera.rotation_euler = (1.09748, -7.21219e-08, 0.694738)
scene.camera = ob_auto_camera
light_auto_sun = bpy.data.lights.new('AutoSun', 'SUN')
light_auto_sun.energy = 3.0
light_auto_sun.angle = 0.0523599
ob_auto_sun = bpy.data.objects.new('AutoSun', light_auto_sun)
scene.collection.objects.link(ob_auto_sun)
ob_auto_sun.rotation_euler = (0.872665, 0.174533, 0.523599)
bpy.context.view_layer.update()
